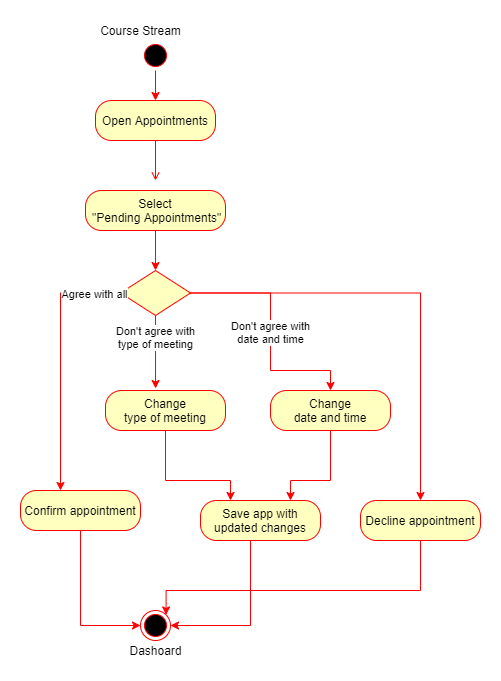

The diagram above was exported from draw.io. Its source (the exported page's mxGraphModel, read from the mxfile embedded in the PNG):
<mxGraphModel dx="1422" dy="705" grid="1" gridSize="10" guides="1" tooltips="1" connect="1" arrows="1" fold="1" page="1" pageScale="1" pageWidth="850" pageHeight="1100" math="0" shadow="0">
  <root>
    <mxCell id="Xbgx5zqLe4D53JqhJppV-0" />
    <mxCell id="Xbgx5zqLe4D53JqhJppV-1" parent="Xbgx5zqLe4D53JqhJppV-0" />
    <mxCell id="mCkk6Wz1LU5T8jzRA1wr-0" style="edgeStyle=orthogonalEdgeStyle;rounded=0;orthogonalLoop=1;jettySize=auto;html=1;entryX=0.5;entryY=0;entryDx=0;entryDy=0;strokeColor=#FF0000;" edge="1" parent="Xbgx5zqLe4D53JqhJppV-1" source="mCkk6Wz1LU5T8jzRA1wr-1">
      <mxGeometry relative="1" as="geometry">
        <mxPoint x="205" y="190" as="targetPoint" />
      </mxGeometry>
    </mxCell>
    <mxCell id="mCkk6Wz1LU5T8jzRA1wr-1" value="" style="ellipse;shape=startState;fillColor=#000000;strokeColor=#ff0000;" vertex="1" parent="Xbgx5zqLe4D53JqhJppV-1">
      <mxGeometry x="190" y="130" width="30" height="30" as="geometry" />
    </mxCell>
    <mxCell id="mCkk6Wz1LU5T8jzRA1wr-2" value="" style="endArrow=open;strokeColor=#FF0000;endFill=1;rounded=0" edge="1" parent="Xbgx5zqLe4D53JqhJppV-1">
      <mxGeometry relative="1" as="geometry">
        <mxPoint x="205" y="230" as="sourcePoint" />
        <mxPoint x="205" y="270" as="targetPoint" />
      </mxGeometry>
    </mxCell>
    <mxCell id="mCkk6Wz1LU5T8jzRA1wr-28" style="edgeStyle=orthogonalEdgeStyle;rounded=0;orthogonalLoop=1;jettySize=auto;html=1;strokeColor=#FF0000;startArrow=none;" edge="1" parent="Xbgx5zqLe4D53JqhJppV-1" source="mCkk6Wz1LU5T8jzRA1wr-29">
      <mxGeometry relative="1" as="geometry">
        <mxPoint x="470" y="590" as="targetPoint" />
        <Array as="points">
          <mxPoint x="470" y="590" />
          <mxPoint x="470" y="590" />
        </Array>
      </mxGeometry>
    </mxCell>
    <mxCell id="mCkk6Wz1LU5T8jzRA1wr-31" style="edgeStyle=orthogonalEdgeStyle;rounded=0;orthogonalLoop=1;jettySize=auto;html=1;strokeColor=#FF0000;" edge="1" parent="Xbgx5zqLe4D53JqhJppV-1" source="mCkk6Wz1LU5T8jzRA1wr-3" target="mCkk6Wz1LU5T8jzRA1wr-29">
      <mxGeometry relative="1" as="geometry" />
    </mxCell>
    <mxCell id="mCkk6Wz1LU5T8jzRA1wr-3" value="" style="rhombus;fillColor=#ffffc0;strokeColor=#ff0000;" vertex="1" parent="Xbgx5zqLe4D53JqhJppV-1">
      <mxGeometry x="170" y="360" width="70" height="45" as="geometry" />
    </mxCell>
    <mxCell id="mCkk6Wz1LU5T8jzRA1wr-4" value="&lt;span&gt;Open Appointments&lt;/span&gt;" style="rounded=1;whiteSpace=wrap;html=1;arcSize=40;fontColor=#000000;fillColor=#ffffc0;strokeColor=#ff0000;" vertex="1" parent="Xbgx5zqLe4D53JqhJppV-1">
      <mxGeometry x="145" y="190" width="120" height="40" as="geometry" />
    </mxCell>
    <mxCell id="mCkk6Wz1LU5T8jzRA1wr-5" style="edgeStyle=orthogonalEdgeStyle;rounded=0;orthogonalLoop=1;jettySize=auto;html=1;entryX=0.5;entryY=0;entryDx=0;entryDy=0;strokeColor=#FF0000;" edge="1" parent="Xbgx5zqLe4D53JqhJppV-1" source="mCkk6Wz1LU5T8jzRA1wr-6" target="mCkk6Wz1LU5T8jzRA1wr-3">
      <mxGeometry relative="1" as="geometry" />
    </mxCell>
    <mxCell id="mCkk6Wz1LU5T8jzRA1wr-6" value="&lt;span&gt;Select&lt;/span&gt;&lt;br style=&quot;padding: 0px ; margin: 0px&quot;&gt;&lt;span&gt;&amp;nbsp;&quot;Pending Appointments&quot;&lt;/span&gt;" style="rounded=1;whiteSpace=wrap;html=1;arcSize=40;fontColor=#000000;fillColor=#ffffc0;strokeColor=#ff0000;" vertex="1" parent="Xbgx5zqLe4D53JqhJppV-1">
      <mxGeometry x="135" y="280" width="140" height="40" as="geometry" />
    </mxCell>
    <mxCell id="mCkk6Wz1LU5T8jzRA1wr-25" style="edgeStyle=orthogonalEdgeStyle;rounded=0;orthogonalLoop=1;jettySize=auto;html=1;entryX=0.75;entryY=0;entryDx=0;entryDy=0;strokeColor=#FF0000;" edge="1" parent="Xbgx5zqLe4D53JqhJppV-1" source="mCkk6Wz1LU5T8jzRA1wr-7" target="mCkk6Wz1LU5T8jzRA1wr-11">
      <mxGeometry relative="1" as="geometry">
        <Array as="points">
          <mxPoint x="380" y="570" />
          <mxPoint x="340" y="570" />
        </Array>
      </mxGeometry>
    </mxCell>
    <mxCell id="mCkk6Wz1LU5T8jzRA1wr-7" value="&lt;span&gt;Change&lt;/span&gt;&lt;br style=&quot;padding: 0px ; margin: 0px&quot;&gt;&lt;span&gt;date and time&lt;/span&gt;" style="rounded=1;whiteSpace=wrap;html=1;arcSize=40;fontColor=#000000;fillColor=#ffffc0;strokeColor=#ff0000;" vertex="1" parent="Xbgx5zqLe4D53JqhJppV-1">
      <mxGeometry x="320" y="480" width="120" height="40" as="geometry" />
    </mxCell>
    <mxCell id="mCkk6Wz1LU5T8jzRA1wr-8" value="&lt;span style=&quot;color: rgb(0 , 0 , 0) ; font-family: &amp;#34;helvetica&amp;#34; ; font-size: 11px ; font-style: normal ; font-weight: 400 ; letter-spacing: normal ; text-align: center ; text-indent: 0px ; text-transform: none ; word-spacing: 0px ; background-color: rgb(255 , 255 , 255) ; display: inline ; float: none&quot;&gt;Don't agree with&lt;/span&gt;&lt;br style=&quot;color: rgb(0 , 0 , 0) ; font-family: &amp;#34;helvetica&amp;#34; ; font-size: 11px ; font-style: normal ; font-weight: 400 ; letter-spacing: normal ; text-align: center ; text-indent: 0px ; text-transform: none ; word-spacing: 0px&quot;&gt;&lt;span style=&quot;color: rgb(0 , 0 , 0) ; font-family: &amp;#34;helvetica&amp;#34; ; font-size: 11px ; font-style: normal ; font-weight: 400 ; letter-spacing: normal ; text-align: center ; text-indent: 0px ; text-transform: none ; word-spacing: 0px ; background-color: rgb(255 , 255 , 255) ; display: inline ; float: none&quot;&gt;date and time&lt;/span&gt;" style="edgeStyle=orthogonalEdgeStyle;rounded=0;orthogonalLoop=1;jettySize=auto;html=1;strokeColor=#FF0000;exitX=1;exitY=0.5;exitDx=0;exitDy=0;" edge="1" parent="Xbgx5zqLe4D53JqhJppV-1" source="mCkk6Wz1LU5T8jzRA1wr-3">
      <mxGeometry relative="1" as="geometry">
        <mxPoint x="380" y="480" as="targetPoint" />
        <Array as="points">
          <mxPoint x="320" y="383" />
          <mxPoint x="320" y="460" />
          <mxPoint x="380" y="460" />
          <mxPoint x="380" y="480" />
        </Array>
      </mxGeometry>
    </mxCell>
    <mxCell id="mCkk6Wz1LU5T8jzRA1wr-9" value="&lt;span&gt;Change&lt;/span&gt;&lt;br style=&quot;padding: 0px ; margin: 0px&quot;&gt;type of meeting" style="rounded=1;whiteSpace=wrap;html=1;arcSize=40;fontColor=#000000;fillColor=#ffffc0;strokeColor=#ff0000;" vertex="1" parent="Xbgx5zqLe4D53JqhJppV-1">
      <mxGeometry x="155" y="480" width="120" height="40" as="geometry" />
    </mxCell>
    <mxCell id="mCkk6Wz1LU5T8jzRA1wr-10" value="Don't agree with&lt;br&gt;type of meeting" style="edgeStyle=orthogonalEdgeStyle;rounded=0;orthogonalLoop=1;jettySize=auto;html=1;strokeColor=#FF0000;entryX=0.417;entryY=-0.05;entryDx=0;entryDy=0;entryPerimeter=0;" edge="1" parent="Xbgx5zqLe4D53JqhJppV-1" source="mCkk6Wz1LU5T8jzRA1wr-3" target="mCkk6Wz1LU5T8jzRA1wr-9">
      <mxGeometry x="-0.4054" relative="1" as="geometry">
        <mxPoint x="125.09999999999991" y="390.0338983050847" as="targetPoint" />
        <Array as="points" />
        <mxPoint as="offset" />
      </mxGeometry>
    </mxCell>
    <mxCell id="mCkk6Wz1LU5T8jzRA1wr-27" style="edgeStyle=orthogonalEdgeStyle;rounded=0;orthogonalLoop=1;jettySize=auto;html=1;entryX=1;entryY=0.5;entryDx=0;entryDy=0;strokeColor=#FF0000;" edge="1" parent="Xbgx5zqLe4D53JqhJppV-1" source="mCkk6Wz1LU5T8jzRA1wr-11" target="mCkk6Wz1LU5T8jzRA1wr-13">
      <mxGeometry relative="1" as="geometry">
        <Array as="points">
          <mxPoint x="300" y="715" />
        </Array>
      </mxGeometry>
    </mxCell>
    <mxCell id="mCkk6Wz1LU5T8jzRA1wr-11" value="Save app with updated changes" style="rounded=1;whiteSpace=wrap;html=1;arcSize=40;fontColor=#000000;fillColor=#ffffc0;strokeColor=#ff0000;" vertex="1" parent="Xbgx5zqLe4D53JqhJppV-1">
      <mxGeometry x="250" y="590" width="120" height="40" as="geometry" />
    </mxCell>
    <mxCell id="mCkk6Wz1LU5T8jzRA1wr-26" style="edgeStyle=orthogonalEdgeStyle;rounded=0;orthogonalLoop=1;jettySize=auto;html=1;entryX=0;entryY=0.5;entryDx=0;entryDy=0;strokeColor=#FF0000;" edge="1" parent="Xbgx5zqLe4D53JqhJppV-1" source="mCkk6Wz1LU5T8jzRA1wr-12" target="mCkk6Wz1LU5T8jzRA1wr-13">
      <mxGeometry relative="1" as="geometry" />
    </mxCell>
    <mxCell id="mCkk6Wz1LU5T8jzRA1wr-12" value="Confirm appointment" style="rounded=1;whiteSpace=wrap;html=1;arcSize=40;fontColor=#000000;fillColor=#ffffc0;strokeColor=#ff0000;" vertex="1" parent="Xbgx5zqLe4D53JqhJppV-1">
      <mxGeometry x="70" y="580" width="120" height="40" as="geometry" />
    </mxCell>
    <mxCell id="mCkk6Wz1LU5T8jzRA1wr-13" value="" style="ellipse;shape=endState;fillColor=#000000;strokeColor=#ff0000" vertex="1" parent="Xbgx5zqLe4D53JqhJppV-1">
      <mxGeometry x="190" y="700" width="30" height="30" as="geometry" />
    </mxCell>
    <mxCell id="mCkk6Wz1LU5T8jzRA1wr-19" style="edgeStyle=orthogonalEdgeStyle;rounded=0;orthogonalLoop=1;jettySize=auto;html=1;strokeColor=#FF0000;" edge="1" parent="Xbgx5zqLe4D53JqhJppV-1" source="mCkk6Wz1LU5T8jzRA1wr-3">
      <mxGeometry relative="1" as="geometry">
        <mxPoint x="110" y="580" as="targetPoint" />
        <Array as="points">
          <mxPoint x="110" y="383" />
          <mxPoint x="110" y="580" />
        </Array>
      </mxGeometry>
    </mxCell>
    <mxCell id="mCkk6Wz1LU5T8jzRA1wr-20" value="Agree with all" style="edgeLabel;html=1;align=center;verticalAlign=middle;resizable=0;points=[];" vertex="1" connectable="0" parent="mCkk6Wz1LU5T8jzRA1wr-19">
      <mxGeometry x="-0.8809" y="1" relative="1" as="geometry">
        <mxPoint x="-12" as="offset" />
      </mxGeometry>
    </mxCell>
    <mxCell id="mCkk6Wz1LU5T8jzRA1wr-23" style="edgeStyle=orthogonalEdgeStyle;rounded=0;orthogonalLoop=1;jettySize=auto;html=1;strokeColor=#FF0000;" edge="1" parent="Xbgx5zqLe4D53JqhJppV-1" source="mCkk6Wz1LU5T8jzRA1wr-9">
      <mxGeometry relative="1" as="geometry">
        <mxPoint x="280" y="590" as="targetPoint" />
        <Array as="points">
          <mxPoint x="215" y="570" />
          <mxPoint x="280" y="570" />
          <mxPoint x="280" y="590" />
        </Array>
      </mxGeometry>
    </mxCell>
    <mxCell id="mCkk6Wz1LU5T8jzRA1wr-24" value="Dashoard" style="text;html=1;align=center;verticalAlign=middle;resizable=0;points=[];autosize=1;strokeColor=none;" vertex="1" parent="Xbgx5zqLe4D53JqhJppV-1">
      <mxGeometry x="170" y="730" width="70" height="20" as="geometry" />
    </mxCell>
    <mxCell id="mCkk6Wz1LU5T8jzRA1wr-32" style="edgeStyle=orthogonalEdgeStyle;rounded=0;orthogonalLoop=1;jettySize=auto;html=1;entryX=1;entryY=0;entryDx=0;entryDy=0;strokeColor=#FF0000;" edge="1" parent="Xbgx5zqLe4D53JqhJppV-1" source="mCkk6Wz1LU5T8jzRA1wr-29" target="mCkk6Wz1LU5T8jzRA1wr-13">
      <mxGeometry relative="1" as="geometry">
        <Array as="points">
          <mxPoint x="470" y="680" />
          <mxPoint x="216" y="680" />
        </Array>
      </mxGeometry>
    </mxCell>
    <mxCell id="mCkk6Wz1LU5T8jzRA1wr-29" value="Decline appointment" style="rounded=1;whiteSpace=wrap;html=1;arcSize=40;fontColor=#000000;fillColor=#ffffc0;strokeColor=#ff0000;" vertex="1" parent="Xbgx5zqLe4D53JqhJppV-1">
      <mxGeometry x="410" y="590" width="120" height="40" as="geometry" />
    </mxCell>
    <mxCell id="pXVltV7kEErkUX2ddiYv-0" value="Course Stream" style="text;html=1;align=center;verticalAlign=middle;resizable=0;points=[];autosize=1;strokeColor=none;" vertex="1" parent="Xbgx5zqLe4D53JqhJppV-1">
      <mxGeometry x="140" y="110" width="100" height="20" as="geometry" />
    </mxCell>
  </root>
</mxGraphModel>